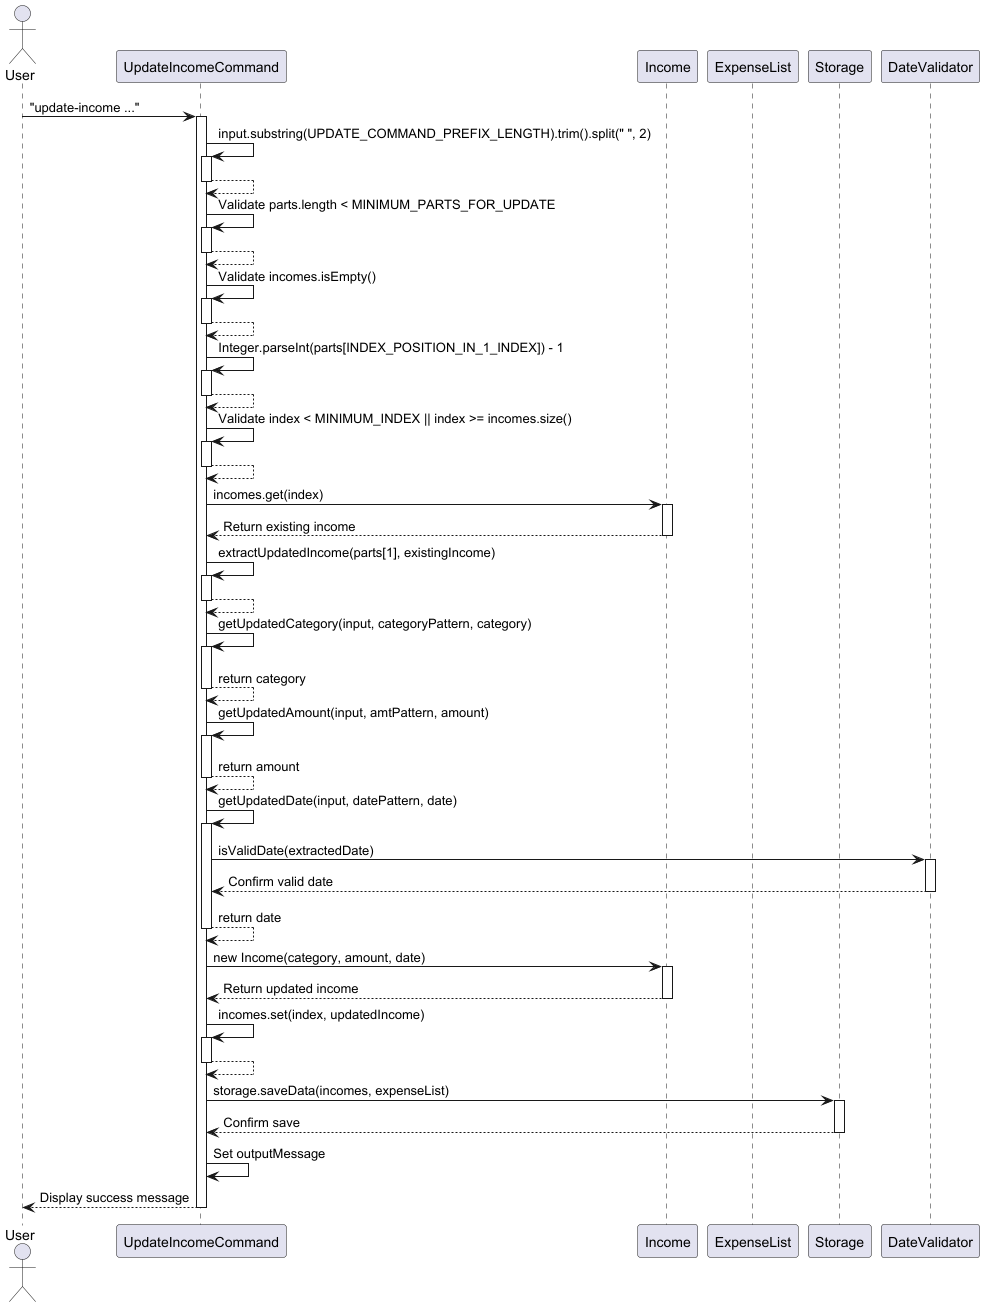

The diagram above was rendered by PlantUML. Its source (embedded in the PNG):
@startuml
actor User
participant "UpdateIncomeCommand" as UpdateIncomeCommand
participant "Income" as Income
participant "ExpenseList" as ExpenseList
participant "Storage" as Storage
participant "DateValidator" as DateValidator

User -> UpdateIncomeCommand: "update-income ..."
activate UpdateIncomeCommand


UpdateIncomeCommand -> UpdateIncomeCommand: input.substring(UPDATE_COMMAND_PREFIX_LENGTH).trim().split(" ", 2)
activate UpdateIncomeCommand
UpdateIncomeCommand --> UpdateIncomeCommand
deactivate UpdateIncomeCommand
UpdateIncomeCommand -> UpdateIncomeCommand: Validate parts.length < MINIMUM_PARTS_FOR_UPDATE
activate UpdateIncomeCommand
UpdateIncomeCommand --> UpdateIncomeCommand
deactivate UpdateIncomeCommand
UpdateIncomeCommand -> UpdateIncomeCommand: Validate incomes.isEmpty()
activate UpdateIncomeCommand
UpdateIncomeCommand --> UpdateIncomeCommand
deactivate UpdateIncomeCommand


UpdateIncomeCommand -> UpdateIncomeCommand: Integer.parseInt(parts[INDEX_POSITION_IN_1_INDEX]) - 1
activate UpdateIncomeCommand
UpdateIncomeCommand --> UpdateIncomeCommand
deactivate UpdateIncomeCommand
UpdateIncomeCommand -> UpdateIncomeCommand: Validate index < MINIMUM_INDEX || index >= incomes.size()
activate UpdateIncomeCommand
UpdateIncomeCommand --> UpdateIncomeCommand
deactivate UpdateIncomeCommand


UpdateIncomeCommand -> Income: incomes.get(index)
activate Income
Income --> UpdateIncomeCommand: Return existing income
deactivate Income


UpdateIncomeCommand -> UpdateIncomeCommand: extractUpdatedIncome(parts[1], existingIncome)
activate UpdateIncomeCommand
UpdateIncomeCommand --> UpdateIncomeCommand
deactivate UpdateIncomeCommand
UpdateIncomeCommand -> UpdateIncomeCommand: getUpdatedCategory(input, categoryPattern, category)
activate UpdateIncomeCommand
UpdateIncomeCommand --> UpdateIncomeCommand: return category
deactivate UpdateIncomeCommand
UpdateIncomeCommand -> UpdateIncomeCommand: getUpdatedAmount(input, amtPattern, amount)
activate UpdateIncomeCommand
UpdateIncomeCommand --> UpdateIncomeCommand: return amount
deactivate UpdateIncomeCommand

UpdateIncomeCommand -> UpdateIncomeCommand: getUpdatedDate(input, datePattern, date)
activate UpdateIncomeCommand
UpdateIncomeCommand -> DateValidator: isValidDate(extractedDate)
activate DateValidator
DateValidator --> UpdateIncomeCommand: Confirm valid date
deactivate DateValidator
UpdateIncomeCommand --> UpdateIncomeCommand: return date
deactivate UpdateIncomeCommand


UpdateIncomeCommand -> Income: new Income(category, amount, date)
activate Income
Income --> UpdateIncomeCommand: Return updated income
deactivate Income


UpdateIncomeCommand -> UpdateIncomeCommand: incomes.set(index, updatedIncome)
activate UpdateIncomeCommand
UpdateIncomeCommand --> UpdateIncomeCommand
deactivate UpdateIncomeCommand



UpdateIncomeCommand -> Storage: storage.saveData(incomes, expenseList)
activate Storage
Storage --> UpdateIncomeCommand: Confirm save
deactivate Storage


UpdateIncomeCommand -> UpdateIncomeCommand: Set outputMessage
UpdateIncomeCommand --> User: Display success message
deactivate UpdateIncomeCommand
@enduml